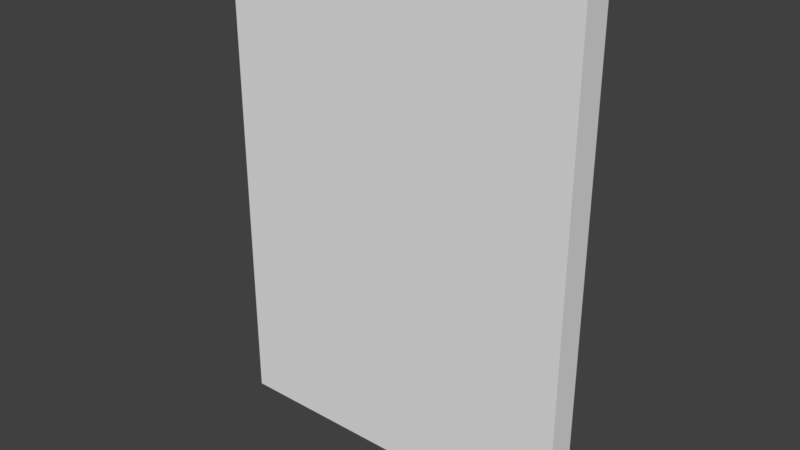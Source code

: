 # Source: KitchenWall_0.15x1.85x2.5.blend  (saved by Blender 2.79.0; exported with 4.5.12 LTS)
import bpy
from mathutils import Matrix  # noqa: F401  (used for matrix-valued properties, if any)

bpy.ops.wm.read_factory_settings(use_empty=True)
scene = bpy.context.scene
scene.name = 'Scene'

# ---- collections
col_collection_1 = bpy.data.collections.new('Collection 1'); scene.collection.children.link(col_collection_1)

# ---- materials (node trees are filled in below, after node groups)
mat_tilesred = bpy.data.materials.new('TilesRed')
mat_tilesred.alpha_threshold = 0.0
mat_tilesred.use_transparent_shadow = False
mat_tilesred.roughness = 0.5
mat_tilesred.specular_intensity = 0.04188
mat_tilesred.line_color = (0.0, 0.0, 0.0, 1.0)

# ---- material node trees

# ---- world
world_world = bpy.data.worlds.new('World'); scene.world = world_world
world_world.color = (0.05088, 0.05088, 0.05088)
world_world.use_sun_shadow = False
world_world.sun_shadow_jitter_overblur = 0.0
world_world.cycles.sampling_method = 'MANUAL'

# ---- meshes
me_kitchenwall_0_15x1_85x2_5 = bpy.data.meshes.new('KitchenWall_0.15x1.85x2.5')
me_kitchenwall_0_15x1_85x2_5.from_pydata([(1.85, 6.557e-09, 0.15), (-1.854e-07, 6.557e-09, 0.15), (0.0, 0.0, 0.0), (1.85, 2.466e-14, 5.643e-07), (1.85, 2.5, 0.15), (-7.814e-07, 2.5, 0.15), (1.788e-07, 2.5, -3.477e-07), (1.85, 2.5, 1.57e-07)], [], [(0, 1, 2, 3), (4, 7, 6, 5), (0, 4, 5, 1), (1, 5, 6, 2), (2, 6, 7, 3), (4, 0, 3, 7)])
_uv = me_kitchenwall_0_15x1_85x2_5.uv_layers.new(name='UVMap')
_uv.uv.foreach_set('vector', [0.9045, 0.003032, 0.005267, 0.003033, 0.005267, -0.07172, 0.9045, -0.07172, 0.9045, 1.249, 0.9045, 1.324, 0.005267, 1.324, 0.005267, 1.249, 0.9045, 0.003032, 0.9045, 1.249, 0.005267, 1.249, 0.005267, 0.003033, 0.005267, 0.003033, 0.005267, 1.249, -0.06218, 1.249, -0.06218, 0.003033, 0.005267, -0.07172, 0.005266, -1.318, 0.9045, -1.318, 0.9045, -0.07172, 0.9045, 1.249, 0.9045, 0.003032, 0.972, 0.003032, 0.972, 1.249])
me_kitchenwall_0_15x1_85x2_5.materials.append(mat_tilesred)
me_kitchenwall_0_15x1_85x2_5.use_remesh_preserve_volume = False
me_kitchenwall_0_15x1_85x2_5.use_remesh_preserve_attributes = False
me_kitchenwall_0_15x1_85x2_5.use_mirror_vertex_groups = False
me_kitchenwall_0_15x1_85x2_5.update()

# ---- objects
ob_kitchenwall_0_15x1_85x2_5 = bpy.data.objects.new('KitchenWall_0.15x1.85x2.5', me_kitchenwall_0_15x1_85x2_5)

# ---- transforms, parenting, visibility, modifiers, constraints
ob_kitchenwall_0_15x1_85x2_5.location = (0.0, 1.788e-07, 0.0)
ob_kitchenwall_0_15x1_85x2_5.rotation_euler = (1.571, 0.0, 0.0)
ob_kitchenwall_0_15x1_85x2_5.lock_rotations_4d = False
ob_kitchenwall_0_15x1_85x2_5.empty_display_type = 'ARROWS'
ob_kitchenwall_0_15x1_85x2_5.lineart.crease_threshold = 0.0

# ---- collection membership
col_collection_1.objects.link(ob_kitchenwall_0_15x1_85x2_5)

# ---- scene / render settings (as saved in the file)
scene.frame_start = 1; scene.frame_end = 250; scene.frame_set(79)
scene.render.engine = 'BLENDER_EEVEE_NEXT'
scene.render.resolution_percentage = 50
scene.render.dither_intensity = 0.0
scene.cycles.use_denoising = False
scene.cycles.samples = 128
scene.cycles.sampling_pattern = 'TABULATED_SOBOL'
scene.cycles.use_adaptive_sampling = False
scene.cycles.use_light_tree = False
scene.cycles.blur_glossy = 0.0
scene.cycles.sample_clamp_indirect = 0.0
scene.view_settings.view_transform = 'Standard'
bpy.context.view_layer.update()

# ---- added for rendering (the .blend has no active camera and no usable light): camera, sun
cam_auto = bpy.data.cameras.new('AutoCamera')
cam_auto.lens = 50.0
cam_auto.sensor_width = 36.0
cam_auto.clip_end = 1000.0
ob_auto_camera = bpy.data.objects.new('AutoCamera', cam_auto)
scene.collection.objects.link(ob_auto_camera)
ob_auto_camera.location = (3.80585, -3.53202, 3.55468)
ob_auto_camera.rotation_euler = (1.09748, -7.21219e-08, 0.694738)
scene.camera = ob_auto_camera
light_auto_sun = bpy.data.lights.new('AutoSun', 'SUN')
light_auto_sun.energy = 3.0
light_auto_sun.angle = 0.0523599
ob_auto_sun = bpy.data.objects.new('AutoSun', light_auto_sun)
scene.collection.objects.link(ob_auto_sun)
ob_auto_sun.rotation_euler = (0.872665, 0.174533, 0.523599)
bpy.context.view_layer.update()
